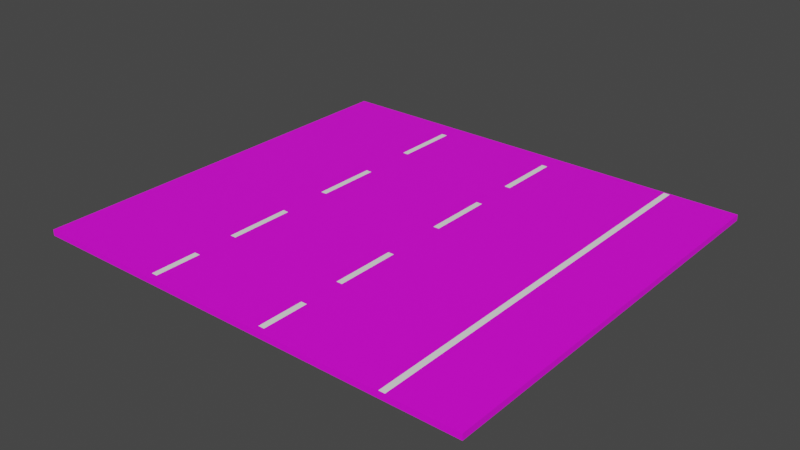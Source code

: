 # Source: MotorwayNoColliders.blend  (saved by Blender 2.81.16; exported with 4.5.12 LTS)
import bpy
from mathutils import Matrix  # noqa: F401  (used for matrix-valued properties, if any)

bpy.ops.wm.read_factory_settings(use_empty=True)
scene = bpy.context.scene
scene.name = 'Scene'

# ---- collections
col_collection = bpy.data.collections.new('Collection'); scene.collection.children.link(col_collection)

# ---- images (referenced by path relative to the original .blend; pixels are not part of the script)
import os
ASSET_DIR = os.environ.get("B2B_ASSET_DIR", "")  # directory of the original .blend (textures are referenced by path, not embedded)
HERE = os.path.dirname(os.path.abspath(__file__))  # packed textures are extracted next to this script under _unpacked/

def load_image(name, relpath, width, height, colorspace="sRGB"):
    """Load a texture the original file referenced (path relative to the .blend, or extracted next to this script)."""
    p = next((c for c in (os.path.join(HERE, relpath), os.path.join(ASSET_DIR, relpath)) if relpath and os.path.exists(c)), "")
    if p:
        img = bpy.data.images.load(p, check_existing=True)
        img.name = name
    else:  # same state as the original file: an image datablock whose file is absent (Cycles renders it pink)
        img = bpy.data.images.new(name, width, height)
        img.source = "FILE"
        img.filepath = "//" + (relpath or name)
    img.colorspace_settings.name = colorspace
    return img
img_asphalt_png = load_image('Asphalt.png', 'Asphalt.png', 1024, 1024, 'sRGB')

# ---- materials (node trees are filled in below, after node groups)
mat_material_001 = bpy.data.materials.new('Material.001')
mat_material_001.use_transparent_shadow = False
mat_material_002 = bpy.data.materials.new('Material.002')
mat_material_002.use_transparent_shadow = False

# ---- material node trees
mat_material_001.use_nodes = True; mat_material_001.node_tree.nodes.clear()
_N = mat_material_001.node_tree.nodes; _L = mat_material_001.node_tree.links
n0 = _N.new('ShaderNodeOutputMaterial'); n0.name = 'Material Output'; n0.location = (300, 300)
n1 = _N.new('ShaderNodeBsdfPrincipled'); n1.name = 'Principled BSDF'; n1.location = (10, 300)
n1.distribution = 'GGX'
n1.subsurface_method = 'BURLEY'
n1.inputs[3].default_value = 1.45
n1.inputs[27].default_value = (0.0, 0.0, 0.0, 1.0)
n1.inputs[28].default_value = 1.0
n2 = _N.new('ShaderNodeTexImage'); n2.name = 'Image Texture'; n2.location = (-307, 282)
n2.image = img_asphalt_png
_L.new(n1.outputs[0], n0.inputs[0])
_L.new(n2.outputs[0], n1.inputs[0])
n0.is_active_output = True
mat_material_002.use_nodes = True; mat_material_002.node_tree.nodes.clear()
_N = mat_material_002.node_tree.nodes; _L = mat_material_002.node_tree.links
n0 = _N.new('ShaderNodeOutputMaterial'); n0.name = 'Material Output'; n0.location = (300, 300)
n1 = _N.new('ShaderNodeBsdfPrincipled'); n1.name = 'Principled BSDF'; n1.location = (10, 300)
n1.distribution = 'GGX'
n1.subsurface_method = 'BURLEY'
n1.inputs[0].default_value = (1.0, 1.0, 1.0, 1.0)
n1.inputs[3].default_value = 1.45
n1.inputs[27].default_value = (0.0, 0.0, 0.0, 1.0)
n1.inputs[28].default_value = 1.0
_L.new(n1.outputs[0], n0.inputs[0])
n0.is_active_output = True

# ---- world
world_world = bpy.data.worlds.new('World'); scene.world = world_world
world_world.use_nodes = True; world_world.node_tree.nodes.clear()
_N = world_world.node_tree.nodes; _L = world_world.node_tree.links
n0 = _N.new('ShaderNodeOutputWorld'); n0.name = 'World Output'; n0.location = (300, 300)
n1 = _N.new('ShaderNodeBackground'); n1.name = 'Background'; n1.location = (10, 300)
n1.inputs[0].default_value = (0.05088, 0.05088, 0.05088, 1.0)
_L.new(n1.outputs[0], n0.inputs[0])
n0.is_active_output = True
world_world.color = (0.05088, 0.05088, 0.05088)
world_world.use_sun_shadow = False
world_world.sun_shadow_jitter_overblur = 0.0

# ---- meshes
me_cube_001 = bpy.data.meshes.new('Cube.001')
me_cube_001.from_pydata([(-1.0, -1.0, -1.0), (-1.0, -1.0, 1.0), (-1.0, 1.0, -1.0), (-1.0, 1.0, 1.0), (1.0, -1.0, -1.0), (1.0, -1.0, 1.0), (1.0, 1.0, -1.0), (1.0, 1.0, 1.0)], [], [(0, 1, 3, 2), (2, 3, 7, 6), (6, 7, 5, 4), (4, 5, 1, 0), (2, 6, 4, 0), (7, 3, 1, 5)])
_uv = me_cube_001.uv_layers.new(name='UVMap')
_uv.uv.foreach_set('vector', [0.375, 0.0, 0.625, 0.0, 0.625, 0.25, 0.375, 0.25, 0.375, 0.25, 0.625, 0.25, 0.625, 0.5, 0.375, 0.5, 0.375, 0.5, 0.625, 0.5, 0.625, 0.75, 0.375, 0.75, 0.375, 0.75, 0.625, 0.75, 0.625, 1.0, 0.375, 1.0, 0.125, 0.5, 0.375, 0.5, 0.375, 0.75, 0.125, 0.75, 0.625, 0.5, 0.875, 0.5, 0.875, 0.75, 0.625, 0.75])
me_cube_001.materials.append(mat_material_001)
me_cube_001.use_remesh_fix_poles = True
me_cube_001.use_remesh_preserve_attributes = False
me_cube_001.use_mirror_vertex_groups = False
me_cube_001.update()
me_plane = bpy.data.meshes.new('Plane')
me_plane.from_pydata([(-1.0, -1.0, 0.0), (1.0, -1.0, 0.0), (-1.0, 1.0, 0.0), (1.0, 1.0, 0.0)], [], [(0, 1, 3, 2)])
_uv = me_plane.uv_layers.new(name='UVMap')
_uv.uv.foreach_set('vector', [0.0, 0.0, 1.0, 0.0, 1.0, 1.0, 0.0, 1.0])
me_plane.materials.append(mat_material_002)
me_plane.use_remesh_fix_poles = True
me_plane.use_remesh_preserve_attributes = False
me_plane.use_mirror_vertex_groups = False
me_plane.update()
me_plane_001 = bpy.data.meshes.new('Plane.001')
me_plane_001.from_pydata([(-1.0, -1.0, 0.0), (1.0, -1.0, 0.0), (-1.0, 1.0, 0.0), (1.0, 1.0, 0.0)], [], [(0, 1, 3, 2)])
_uv = me_plane_001.uv_layers.new(name='UVMap')
_uv.uv.foreach_set('vector', [0.0, 0.0, 1.0, 0.0, 1.0, 1.0, 0.0, 1.0])
me_plane_001.materials.append(mat_material_002)
me_plane_001.use_remesh_fix_poles = True
me_plane_001.use_remesh_preserve_attributes = False
me_plane_001.use_mirror_vertex_groups = False
me_plane_001.update()
me_plane_002 = bpy.data.meshes.new('Plane.002')
me_plane_002.from_pydata([(-1.0, -1.0, 0.0), (1.0, -1.0, 0.0), (-1.0, 1.0, 0.0), (1.0, 1.0, 0.0)], [], [(0, 1, 3, 2)])
_uv = me_plane_002.uv_layers.new(name='UVMap')
_uv.uv.foreach_set('vector', [0.0, 0.0, 1.0, 0.0, 1.0, 1.0, 0.0, 1.0])
me_plane_002.materials.append(mat_material_002)
me_plane_002.use_remesh_fix_poles = True
me_plane_002.use_remesh_preserve_attributes = False
me_plane_002.use_mirror_vertex_groups = False
me_plane_002.update()
me_plane_003 = bpy.data.meshes.new('Plane.003')
me_plane_003.from_pydata([(-1.0, -1.0, 0.0), (1.0, -1.0, 0.0), (-1.0, 1.0, 0.0), (1.0, 1.0, 0.0)], [], [(0, 1, 3, 2)])
_uv = me_plane_003.uv_layers.new(name='UVMap')
_uv.uv.foreach_set('vector', [0.0, 0.0, 1.0, 0.0, 1.0, 1.0, 0.0, 1.0])
me_plane_003.materials.append(mat_material_002)
me_plane_003.use_remesh_fix_poles = True
me_plane_003.use_remesh_preserve_attributes = False
me_plane_003.use_mirror_vertex_groups = False
me_plane_003.update()
me_plane_004 = bpy.data.meshes.new('Plane.004')
me_plane_004.from_pydata([(-1.0, -1.0, 0.0), (1.0, -1.0, 0.0), (-1.0, 1.0, 0.0), (1.0, 1.0, 0.0)], [], [(0, 1, 3, 2)])
_uv = me_plane_004.uv_layers.new(name='UVMap')
_uv.uv.foreach_set('vector', [0.0, 0.0, 1.0, 0.0, 1.0, 1.0, 0.0, 1.0])
me_plane_004.materials.append(mat_material_002)
me_plane_004.use_remesh_fix_poles = True
me_plane_004.use_remesh_preserve_attributes = False
me_plane_004.use_mirror_vertex_groups = False
me_plane_004.update()
me_plane_005 = bpy.data.meshes.new('Plane.005')
me_plane_005.from_pydata([(-1.0, -1.0, 0.0), (1.0, -1.0, 0.0), (-1.0, 1.0, 0.0), (1.0, 1.0, 0.0)], [], [(0, 1, 3, 2)])
_uv = me_plane_005.uv_layers.new(name='UVMap')
_uv.uv.foreach_set('vector', [0.0, 0.0, 1.0, 0.0, 1.0, 1.0, 0.0, 1.0])
me_plane_005.materials.append(mat_material_002)
me_plane_005.use_remesh_fix_poles = True
me_plane_005.use_remesh_preserve_attributes = False
me_plane_005.use_mirror_vertex_groups = False
me_plane_005.update()
me_plane_006 = bpy.data.meshes.new('Plane.006')
me_plane_006.from_pydata([(-1.0, -1.0, 0.0), (1.0, -1.0, 0.0), (-1.0, 1.0, 0.0), (1.0, 1.0, 0.0)], [], [(0, 1, 3, 2)])
_uv = me_plane_006.uv_layers.new(name='UVMap')
_uv.uv.foreach_set('vector', [0.0, 0.0, 1.0, 0.0, 1.0, 1.0, 0.0, 1.0])
me_plane_006.materials.append(mat_material_002)
me_plane_006.use_remesh_fix_poles = True
me_plane_006.use_remesh_preserve_attributes = False
me_plane_006.use_mirror_vertex_groups = False
me_plane_006.update()
me_plane_007 = bpy.data.meshes.new('Plane.007')
me_plane_007.from_pydata([(-1.0, -1.0, 0.0), (1.0, -1.0, 0.0), (-1.0, 1.0, 0.0), (1.0, 1.0, 0.0)], [], [(0, 1, 3, 2)])
_uv = me_plane_007.uv_layers.new(name='UVMap')
_uv.uv.foreach_set('vector', [0.0, 0.0, 1.0, 0.0, 1.0, 1.0, 0.0, 1.0])
me_plane_007.materials.append(mat_material_002)
me_plane_007.use_remesh_fix_poles = True
me_plane_007.use_remesh_preserve_attributes = False
me_plane_007.use_mirror_vertex_groups = False
me_plane_007.update()
me_plane_008 = bpy.data.meshes.new('Plane.008')
me_plane_008.from_pydata([(-1.0, -1.0, 0.0), (1.0, -1.0, 0.0), (-1.0, 1.0, 0.0), (1.0, 1.0, 0.0)], [], [(0, 1, 3, 2)])
_uv = me_plane_008.uv_layers.new(name='UVMap')
_uv.uv.foreach_set('vector', [0.0, 0.0, 1.0, 0.0, 1.0, 1.0, 0.0, 1.0])
me_plane_008.materials.append(mat_material_002)
me_plane_008.use_remesh_fix_poles = True
me_plane_008.use_remesh_preserve_attributes = False
me_plane_008.use_mirror_vertex_groups = False
me_plane_008.update()

# ---- objects
ob_cube = bpy.data.objects.new('Cube', me_cube_001)
ob_plane = bpy.data.objects.new('Plane', me_plane)
ob_plane_001 = bpy.data.objects.new('Plane.001', me_plane_001)
ob_plane_002 = bpy.data.objects.new('Plane.002', me_plane_002)
ob_plane_003 = bpy.data.objects.new('Plane.003', me_plane_003)
ob_plane_004 = bpy.data.objects.new('Plane.004', me_plane_004)
ob_plane_005 = bpy.data.objects.new('Plane.005', me_plane_005)
ob_plane_006 = bpy.data.objects.new('Plane.006', me_plane_006)
ob_plane_007 = bpy.data.objects.new('Plane.007', me_plane_007)
ob_plane_008 = bpy.data.objects.new('Plane.008', me_plane_008)

# ---- transforms, parenting, visibility, modifiers, constraints
ob_cube.location = (0.506, 0.0, 0.0)
ob_cube.scale = (3.505, 3.216, 0.04628)
ob_cube.lineart.crease_threshold = 0.0
ob_plane.location = (-0.9547, 2.391, 0.04694)
ob_plane.scale = (0.04593, 0.5033, 0.9169)
ob_plane.lineart.crease_threshold = 0.0
ob_plane_001.location = (-0.9547, 0.5103, 0.04694)
ob_plane_001.scale = (0.04593, 0.5033, 0.9169)
ob_plane_001.lineart.crease_threshold = 0.0
ob_plane_002.location = (-0.9547, -1.276, 0.04694)
ob_plane_002.scale = (0.04593, 0.5033, 0.9169)
ob_plane_002.lineart.crease_threshold = 0.0
ob_plane_003.location = (-0.9547, -2.769, 0.04694)
ob_plane_003.scale = (0.04593, 0.3584, 0.9169)
ob_plane_003.lineart.crease_threshold = 0.0
ob_plane_004.location = (0.9963, 2.391, 0.04694)
ob_plane_004.scale = (0.04593, 0.5033, 0.9169)
ob_plane_004.lineart.crease_threshold = 0.0
ob_plane_005.location = (2.918, -0.002533, 0.04694)
ob_plane_005.scale = (0.04593, 3.198, 0.9169)
ob_plane_005.lineart.crease_threshold = 0.0
ob_plane_006.location = (0.9963, -1.276, 0.04694)
ob_plane_006.scale = (0.04593, 0.5033, 0.9169)
ob_plane_006.lineart.crease_threshold = 0.0
ob_plane_007.location = (0.9963, -2.769, 0.04694)
ob_plane_007.scale = (0.04593, 0.3584, 0.9169)
ob_plane_007.lineart.crease_threshold = 0.0
ob_plane_008.location = (0.9963, 0.6883, 0.04694)
ob_plane_008.scale = (0.04593, 0.5033, 0.9169)
ob_plane_008.lineart.crease_threshold = 0.0

# ---- collection membership
col_collection.objects.link(ob_cube)
col_collection.objects.link(ob_plane)
col_collection.objects.link(ob_plane_001)
col_collection.objects.link(ob_plane_002)
col_collection.objects.link(ob_plane_003)
col_collection.objects.link(ob_plane_004)
col_collection.objects.link(ob_plane_005)
col_collection.objects.link(ob_plane_006)
col_collection.objects.link(ob_plane_007)
col_collection.objects.link(ob_plane_008)

# ---- scene / render settings (as saved in the file)
scene.frame_start = 1; scene.frame_end = 250; scene.frame_set(1)
scene.render.engine = 'BLENDER_EEVEE_NEXT'
scene.cycles.use_denoising = False
scene.cycles.samples = 128
scene.cycles.sampling_pattern = 'TABULATED_SOBOL'
scene.cycles.use_adaptive_sampling = False
scene.cycles.use_light_tree = False
scene.view_settings.view_transform = 'Filmic'
bpy.context.view_layer.update()

# ---- added for rendering (the .blend has no active camera and no usable light): camera, sun
cam_auto = bpy.data.cameras.new('AutoCamera')
cam_auto.lens = 50.0
cam_auto.sensor_width = 36.0
cam_auto.clip_end = 1000.0
ob_auto_camera = bpy.data.objects.new('AutoCamera', cam_auto)
scene.collection.objects.link(ob_auto_camera)
ob_auto_camera.location = (9.30881, -10.5633, 7.04256)
ob_auto_camera.rotation_euler = (1.09748, -7.21219e-08, 0.694738)
scene.camera = ob_auto_camera
light_auto_sun = bpy.data.lights.new('AutoSun', 'SUN')
light_auto_sun.energy = 3.0
light_auto_sun.angle = 0.0523599
ob_auto_sun = bpy.data.objects.new('AutoSun', light_auto_sun)
scene.collection.objects.link(ob_auto_sun)
ob_auto_sun.rotation_euler = (0.872665, 0.174533, 0.523599)
bpy.context.view_layer.update()
